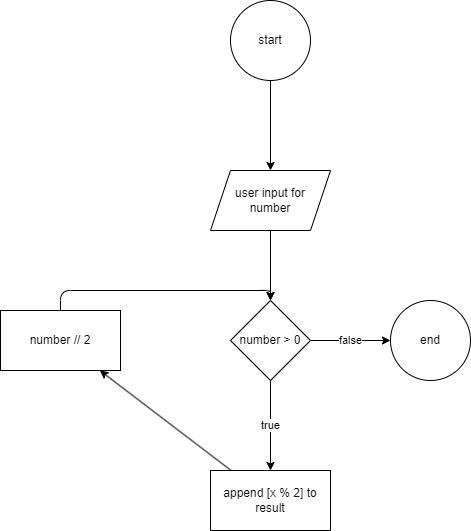

The diagram above was exported from draw.io. Its source (the exported page's mxGraphModel, read from the mxfile embedded in the PNG):
<mxGraphModel dx="748" dy="571" grid="1" gridSize="10" guides="1" tooltips="1" connect="1" arrows="1" fold="1" page="1" pageScale="1" pageWidth="850" pageHeight="1100" math="0" shadow="0">
  <root>
    <mxCell id="0" />
    <mxCell id="1" parent="0" />
    <mxCell id="4" value="" style="edgeStyle=none;html=1;" edge="1" parent="1" source="2" target="3">
      <mxGeometry relative="1" as="geometry" />
    </mxCell>
    <mxCell id="2" value="start" style="ellipse;whiteSpace=wrap;html=1;" vertex="1" parent="1">
      <mxGeometry x="340" y="250" width="80" height="80" as="geometry" />
    </mxCell>
    <mxCell id="6" value="" style="edgeStyle=none;html=1;" edge="1" parent="1" source="3" target="5">
      <mxGeometry relative="1" as="geometry" />
    </mxCell>
    <mxCell id="3" value="user input for &lt;br&gt;number" style="shape=parallelogram;perimeter=parallelogramPerimeter;whiteSpace=wrap;html=1;fixedSize=1;" vertex="1" parent="1">
      <mxGeometry x="320" y="420" width="120" height="60" as="geometry" />
    </mxCell>
    <mxCell id="8" value="true" style="edgeStyle=none;html=1;" edge="1" parent="1" source="5" target="7">
      <mxGeometry relative="1" as="geometry" />
    </mxCell>
    <mxCell id="13" value="false" style="edgeStyle=orthogonalEdgeStyle;html=1;" edge="1" parent="1" source="5" target="12">
      <mxGeometry relative="1" as="geometry" />
    </mxCell>
    <mxCell id="5" value="number &amp;gt; 0" style="rhombus;whiteSpace=wrap;html=1;" vertex="1" parent="1">
      <mxGeometry x="340" y="550" width="80" height="80" as="geometry" />
    </mxCell>
    <mxCell id="10" value="" style="edgeStyle=none;html=1;" edge="1" parent="1" source="7" target="9">
      <mxGeometry relative="1" as="geometry" />
    </mxCell>
    <mxCell id="7" value="append [x % 2] to result" style="whiteSpace=wrap;html=1;" vertex="1" parent="1">
      <mxGeometry x="320" y="720" width="120" height="60" as="geometry" />
    </mxCell>
    <mxCell id="11" style="edgeStyle=orthogonalEdgeStyle;html=1;exitX=0.5;exitY=0;exitDx=0;exitDy=0;entryX=0.5;entryY=0;entryDx=0;entryDy=0;" edge="1" parent="1" source="9" target="5">
      <mxGeometry relative="1" as="geometry">
        <Array as="points">
          <mxPoint x="170" y="540" />
          <mxPoint x="380" y="540" />
        </Array>
      </mxGeometry>
    </mxCell>
    <mxCell id="9" value="number // 2" style="whiteSpace=wrap;html=1;" vertex="1" parent="1">
      <mxGeometry x="110" y="560" width="120" height="60" as="geometry" />
    </mxCell>
    <mxCell id="12" value="end" style="ellipse;whiteSpace=wrap;html=1;" vertex="1" parent="1">
      <mxGeometry x="500" y="550" width="80" height="80" as="geometry" />
    </mxCell>
  </root>
</mxGraphModel>